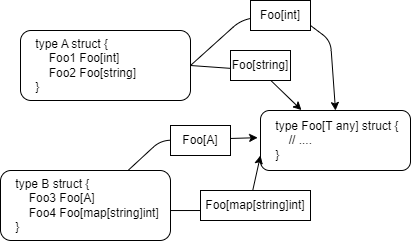

The diagram above was exported from draw.io. Its source (the exported page's mxGraphModel, read from the mxfile embedded in the PNG):
<mxGraphModel dx="764" dy="572" grid="1" gridSize="10" guides="1" tooltips="1" connect="1" arrows="1" fold="1" page="1" pageScale="1" pageWidth="900" pageHeight="1600" math="0" shadow="0">
  <root>
    <mxCell id="0" />
    <mxCell id="1" parent="0" />
    <mxCell id="5" value="&amp;nbsp; &amp;nbsp; type Foo[T any] struct {&lt;br&gt;&amp;nbsp; &amp;nbsp; &amp;nbsp; &amp;nbsp; // ....&lt;br&gt;&amp;nbsp; &amp;nbsp; }" style="rounded=1;whiteSpace=wrap;html=1;align=left;" parent="1" vertex="1">
      <mxGeometry x="360" y="120" width="150" height="60" as="geometry" />
    </mxCell>
    <mxCell id="47" value="&amp;nbsp; &amp;nbsp; type A struct {&lt;br&gt;&amp;nbsp; &amp;nbsp; &amp;nbsp; &amp;nbsp; Foo1 Foo[int]&lt;br&gt;&amp;nbsp; &amp;nbsp; &amp;nbsp; &amp;nbsp; Foo2 Foo[string]&lt;br&gt;&amp;nbsp; &amp;nbsp; }" style="rounded=1;whiteSpace=wrap;html=1;align=left;" parent="1" vertex="1">
      <mxGeometry x="120" y="40" width="170" height="70" as="geometry" />
    </mxCell>
    <mxCell id="49" value="&amp;nbsp; &amp;nbsp; type B struct {&lt;br&gt;&amp;nbsp; &amp;nbsp; &amp;nbsp; &amp;nbsp; Foo3 Foo[A]&lt;br&gt;&amp;nbsp; &amp;nbsp; &amp;nbsp; &amp;nbsp; Foo4 Foo[map[string]int]&lt;br&gt;&amp;nbsp; &amp;nbsp; }" style="rounded=1;whiteSpace=wrap;html=1;align=left;" parent="1" vertex="1">
      <mxGeometry x="100" y="180" width="170" height="70" as="geometry" />
    </mxCell>
    <mxCell id="50" value="" style="endArrow=classic;html=1;exitX=1;exitY=0.5;exitDx=0;exitDy=0;entryX=0.5;entryY=0;entryDx=0;entryDy=0;" parent="1" source="47" target="5" edge="1">
      <mxGeometry width="50" height="50" relative="1" as="geometry">
        <mxPoint x="380" y="180" as="sourcePoint" />
        <mxPoint x="430" y="130" as="targetPoint" />
        <Array as="points">
          <mxPoint x="340" y="30" />
          <mxPoint x="390" y="20" />
          <mxPoint x="430" y="50" />
        </Array>
      </mxGeometry>
    </mxCell>
    <mxCell id="52" value="Foo[int]" style="rounded=0;whiteSpace=wrap;html=1;" parent="1" vertex="1">
      <mxGeometry x="350" y="10" width="60" height="30" as="geometry" />
    </mxCell>
    <mxCell id="55" value="" style="endArrow=classic;html=1;exitX=1;exitY=0.5;exitDx=0;exitDy=0;entryX=0.273;entryY=-0.007;entryDx=0;entryDy=0;entryPerimeter=0;" parent="1" source="47" target="5" edge="1">
      <mxGeometry width="50" height="50" relative="1" as="geometry">
        <mxPoint x="380" y="180" as="sourcePoint" />
        <mxPoint x="430" y="130" as="targetPoint" />
        <Array as="points">
          <mxPoint x="360" y="80" />
        </Array>
      </mxGeometry>
    </mxCell>
    <mxCell id="53" value="Foo[string]" style="rounded=0;whiteSpace=wrap;html=1;" parent="1" vertex="1">
      <mxGeometry x="330" y="60" width="60" height="30" as="geometry" />
    </mxCell>
    <mxCell id="59" value="" style="endArrow=classic;html=1;exitX=0.75;exitY=0;exitDx=0;exitDy=0;entryX=-0.019;entryY=0.453;entryDx=0;entryDy=0;entryPerimeter=0;" parent="1" source="49" target="5" edge="1">
      <mxGeometry width="50" height="50" relative="1" as="geometry">
        <mxPoint x="380" y="180" as="sourcePoint" />
        <mxPoint x="430" y="130" as="targetPoint" />
        <Array as="points">
          <mxPoint x="260" y="150" />
        </Array>
      </mxGeometry>
    </mxCell>
    <mxCell id="60" value="" style="endArrow=classic;html=1;exitX=1;exitY=0.572;exitDx=0;exitDy=0;exitPerimeter=0;entryX=0;entryY=0.75;entryDx=0;entryDy=0;" parent="1" source="49" target="5" edge="1">
      <mxGeometry width="50" height="50" relative="1" as="geometry">
        <mxPoint x="380" y="180" as="sourcePoint" />
        <mxPoint x="430" y="130" as="targetPoint" />
        <Array as="points">
          <mxPoint x="320" y="220" />
          <mxPoint x="350" y="210" />
        </Array>
      </mxGeometry>
    </mxCell>
    <mxCell id="58" value="Foo[map[string]int]" style="rounded=0;whiteSpace=wrap;html=1;" parent="1" vertex="1">
      <mxGeometry x="300" y="200" width="110" height="30" as="geometry" />
    </mxCell>
    <mxCell id="57" value="Foo[A]" style="rounded=0;whiteSpace=wrap;html=1;" parent="1" vertex="1">
      <mxGeometry x="270" y="135" width="60" height="30" as="geometry" />
    </mxCell>
  </root>
</mxGraphModel>